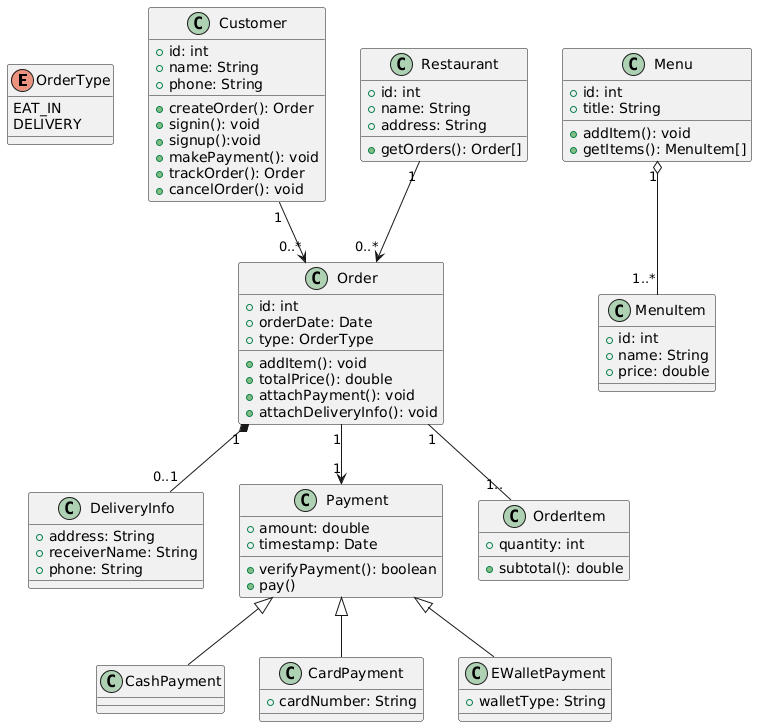

The diagram above was rendered by PlantUML. Its source (embedded in the PNG):
@startuml

' =========================
' ENUM
' =========================

enum OrderType {
    EAT_IN
    DELIVERY
}

' =========================
' CLASSES
' =========================
class Customer {
    +id: int
    +name: String
    +phone: String
    +createOrder(): Order
    +signin(): void
    +signup():void
    +makePayment(): void
    +trackOrder(): Order
    +cancelOrder(): void
}

class Restaurant {
    +id: int
    +name: String
    +address: String
    +getOrders(): Order[]
}

class Order {
    +id: int
    +orderDate: Date
    +type: OrderType
    +addItem(): void
    +totalPrice(): double
    +attachPayment(): void
    +attachDeliveryInfo(): void
}

class DeliveryInfo {
    +address: String
    +receiverName: String
    +phone: String
}

class Payment {
    +amount: double
    +timestamp: Date
    +verifyPayment(): boolean
    +pay()
}

class CashPayment {
}

class CardPayment {
    +cardNumber: String
}

class EWalletPayment {
    +walletType: String
}

class Menu {
    +id: int
    +title: String
    +addItem(): void
    +getItems(): MenuItem[]
}

class MenuItem {
    +id: int
    +name: String
    +price: double
}

class OrderItem {
    +quantity: int
    +subtotal(): double
}


' =========================
' RELATIONSHIPS
' =========================

' --- Association ---
Customer "1" --> "0..*" Order
Restaurant "1" --> "0..*" Order
Order "1" --> "1" Payment

' --- Composition ---
Order "1" -- "1.." OrderItem
Order "1" *-- "0..1" DeliveryInfo

' --- Aggregation ---
Menu "1" o-- "1..*" MenuItem

' --- Inheritance ---
Payment <|-- CashPayment
Payment <|-- CardPayment
Payment <|-- EWalletPayment

@enduml